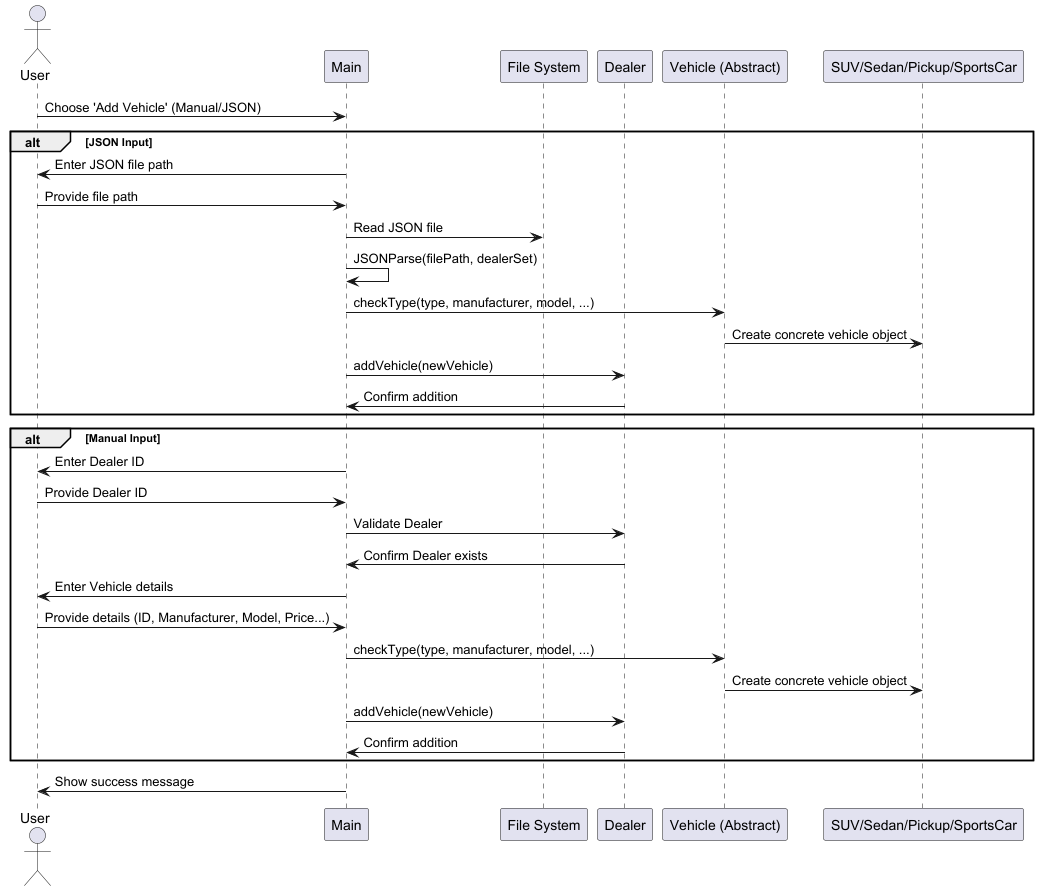

The diagram above was rendered by PlantUML. Its source (embedded in the PNG):
@startuml

actor User
participant Main
participant "File System" as File
participant Dealer
participant "Vehicle (Abstract)" as Vehicle
participant "SUV/Sedan/Pickup/SportsCar" as Car

User -> Main: Choose 'Add Vehicle' (Manual/JSON)

alt JSON Input
    Main -> User: Enter JSON file path
    User -> Main: Provide file path
    Main -> File: Read JSON file
    Main -> Main: JSONParse(filePath, dealerSet)
    Main -> Vehicle: checkType(type, manufacturer, model, ...)
    Vehicle -> Car: Create concrete vehicle object
    Main -> Dealer: addVehicle(newVehicle)
    Dealer -> Main: Confirm addition
end

alt Manual Input
    Main -> User: Enter Dealer ID
    User -> Main: Provide Dealer ID
    Main -> Dealer: Validate Dealer
    Dealer -> Main: Confirm Dealer exists
    Main -> User: Enter Vehicle details
    User -> Main: Provide details (ID, Manufacturer, Model, Price...)
    Main -> Vehicle: checkType(type, manufacturer, model, ...)
    Vehicle -> Car: Create concrete vehicle object
    Main -> Dealer: addVehicle(newVehicle)
    Dealer -> Main: Confirm addition
end

Main -> User: Show success message

@enduml